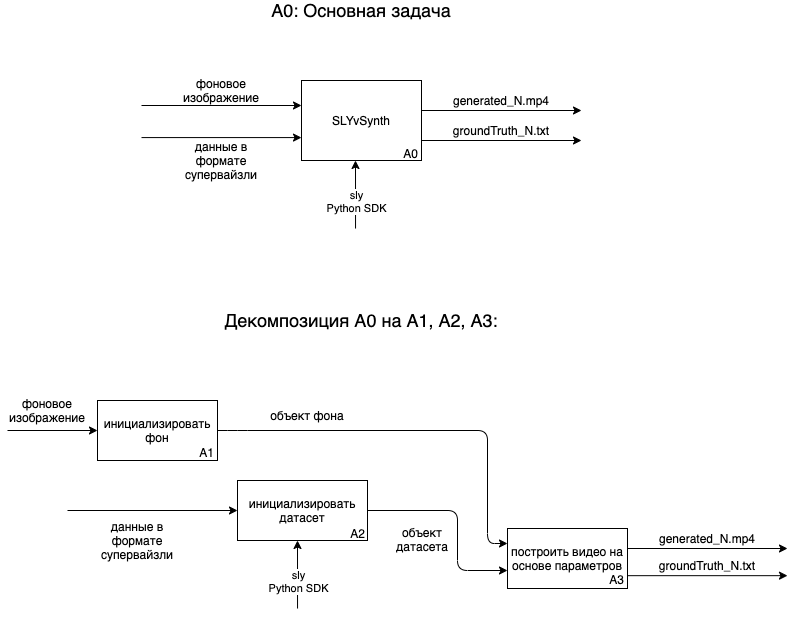

The diagram above was exported from draw.io. Its source (the exported page's mxGraphModel, read from the mxfile embedded in the PNG):
<mxGraphModel dx="1186" dy="614" grid="1" gridSize="10" guides="1" tooltips="1" connect="1" arrows="1" fold="1" page="1" pageScale="1" pageWidth="827" pageHeight="1169" math="0" shadow="0">
  <root>
    <mxCell id="0" />
    <mxCell id="1" parent="0" />
    <mxCell id="7Nx4GReJpXMv97oPHzt3-1" value="SLYvSynth" style="rounded=0;whiteSpace=wrap;html=1;" parent="1" vertex="1">
      <mxGeometry x="324" y="430" width="120" height="80" as="geometry" />
    </mxCell>
    <mxCell id="7Nx4GReJpXMv97oPHzt3-2" value="" style="endArrow=classic;html=1;entryX=0;entryY=0.5;entryDx=0;entryDy=0;" parent="1" edge="1">
      <mxGeometry width="50" height="50" relative="1" as="geometry">
        <mxPoint x="164" y="455" as="sourcePoint" />
        <mxPoint x="324" y="455" as="targetPoint" />
      </mxGeometry>
    </mxCell>
    <mxCell id="7Nx4GReJpXMv97oPHzt3-4" value="A0" style="text;html=1;strokeColor=none;fillColor=none;align=center;verticalAlign=middle;whiteSpace=wrap;rounded=0;" parent="1" vertex="1">
      <mxGeometry x="423" y="498" width="21" height="10" as="geometry" />
    </mxCell>
    <mxCell id="7Nx4GReJpXMv97oPHzt3-5" value="фоновое изображение" style="text;html=1;strokeColor=none;fillColor=none;align=center;verticalAlign=middle;whiteSpace=wrap;rounded=0;" parent="1" vertex="1">
      <mxGeometry x="204" y="430" width="80" height="20" as="geometry" />
    </mxCell>
    <mxCell id="7Nx4GReJpXMv97oPHzt3-10" value="&lt;font style=&quot;font-size: 18px&quot;&gt;A0: Основная задача&lt;/font&gt;" style="text;html=1;strokeColor=none;fillColor=none;align=center;verticalAlign=middle;whiteSpace=wrap;rounded=0;" parent="1" vertex="1">
      <mxGeometry x="224" y="350" width="320" height="20" as="geometry" />
    </mxCell>
    <mxCell id="7Nx4GReJpXMv97oPHzt3-11" value="инициализировать фон" style="rounded=0;whiteSpace=wrap;html=1;" parent="1" vertex="1">
      <mxGeometry x="120" y="750" width="120" height="60" as="geometry" />
    </mxCell>
    <mxCell id="7Nx4GReJpXMv97oPHzt3-12" value="" style="endArrow=classic;html=1;entryX=0;entryY=0.5;entryDx=0;entryDy=0;" parent="1" target="7Nx4GReJpXMv97oPHzt3-11" edge="1">
      <mxGeometry width="50" height="50" relative="1" as="geometry">
        <mxPoint x="30" y="780" as="sourcePoint" />
        <mxPoint x="230" y="760" as="targetPoint" />
      </mxGeometry>
    </mxCell>
    <mxCell id="7Nx4GReJpXMv97oPHzt3-14" value="A1" style="text;html=1;strokeColor=none;fillColor=none;align=center;verticalAlign=middle;whiteSpace=wrap;rounded=0;" parent="1" vertex="1">
      <mxGeometry x="219" y="797" width="21" height="10" as="geometry" />
    </mxCell>
    <mxCell id="7Nx4GReJpXMv97oPHzt3-15" value="&lt;span style=&quot;color: rgba(0 , 0 , 0 , 0) ; font-family: monospace ; font-size: 0px&quot;&gt;%3CmxGraphModel%3E%3Croot%3E%3CmxCell%20id%3D%220%22%2F%3E%3CmxCell%20id%3D%221%22%20parent%3D%220%22%2F%3E%3CmxCell%20id%3D%222%22%20value%3D%22%D1%81%D0%BF%D1%83%D1%82%D0%BD%D0%B8%D0%BA%D0%BE%D0%B2%D1%8B%D0%B9%20%D1%81%D0%BD%D0%B8%D0%BC%D0%BE%D0%BA%22%20style%3D%22text%3Bhtml%3D1%3BstrokeColor%3Dnone%3BfillColor%3Dnone%3Balign%3Dcenter%3BverticalAlign%3Dmiddle%3BwhiteSpace%3Dwrap%3Brounded%3D0%3B%22%20vertex%3D%221%22%20parent%3D%221%22%3E%3CmxGeometry%20x%3D%22240%22%20y%3D%22230%22%20width%3D%2280%22%20height%3D%2220%22%20as%3D%22geometry%22%2F%3E%3C%2FmxCell%3E%3C%2Froot%3E%3C%2FmxGraphModel%3E&lt;/span&gt;" style="text;html=1;strokeColor=none;fillColor=none;align=center;verticalAlign=middle;whiteSpace=wrap;rounded=0;" parent="1" vertex="1">
      <mxGeometry x="30" y="755" width="80" height="20" as="geometry" />
    </mxCell>
    <mxCell id="7Nx4GReJpXMv97oPHzt3-19" value="&lt;font style=&quot;font-size: 18px&quot;&gt;Декомпозиция A0 на A1, A2, A3:&lt;/font&gt;" style="text;html=1;strokeColor=none;fillColor=none;align=center;verticalAlign=middle;whiteSpace=wrap;rounded=0;" parent="1" vertex="1">
      <mxGeometry x="224" y="660" width="320" height="20" as="geometry" />
    </mxCell>
    <mxCell id="7Nx4GReJpXMv97oPHzt3-21" value="инициализировать датасет" style="rounded=0;whiteSpace=wrap;html=1;" parent="1" vertex="1">
      <mxGeometry x="260" y="830" width="130" height="60" as="geometry" />
    </mxCell>
    <mxCell id="7Nx4GReJpXMv97oPHzt3-22" value="A2" style="text;html=1;strokeColor=none;fillColor=none;align=center;verticalAlign=middle;whiteSpace=wrap;rounded=0;" parent="1" vertex="1">
      <mxGeometry x="370" y="878" width="21" height="10" as="geometry" />
    </mxCell>
    <mxCell id="7Nx4GReJpXMv97oPHzt3-23" value="построить видео на основе параметров" style="rounded=0;whiteSpace=wrap;html=1;" parent="1" vertex="1">
      <mxGeometry x="530" y="878" width="120" height="60" as="geometry" />
    </mxCell>
    <mxCell id="7Nx4GReJpXMv97oPHzt3-24" value="A3" style="text;html=1;strokeColor=none;fillColor=none;align=center;verticalAlign=middle;whiteSpace=wrap;rounded=0;" parent="1" vertex="1">
      <mxGeometry x="629" y="924" width="21" height="10" as="geometry" />
    </mxCell>
    <mxCell id="7Nx4GReJpXMv97oPHzt3-25" value="" style="endArrow=classic;html=1;exitX=1;exitY=0.5;exitDx=0;exitDy=0;entryX=0;entryY=0.25;entryDx=0;entryDy=0;" parent="1" source="7Nx4GReJpXMv97oPHzt3-11" target="7Nx4GReJpXMv97oPHzt3-23" edge="1">
      <mxGeometry width="50" height="50" relative="1" as="geometry">
        <mxPoint x="350" y="720" as="sourcePoint" />
        <mxPoint x="400" y="670" as="targetPoint" />
        <Array as="points">
          <mxPoint x="260" y="780" />
          <mxPoint x="510" y="780" />
          <mxPoint x="510" y="893" />
        </Array>
      </mxGeometry>
    </mxCell>
    <mxCell id="7Nx4GReJpXMv97oPHzt3-26" value="" style="endArrow=classic;html=1;exitX=1;exitY=0.5;exitDx=0;exitDy=0;" parent="1" source="7Nx4GReJpXMv97oPHzt3-21" edge="1">
      <mxGeometry width="50" height="50" relative="1" as="geometry">
        <mxPoint x="450" y="860" as="sourcePoint" />
        <mxPoint x="530" y="920" as="targetPoint" />
        <Array as="points">
          <mxPoint x="480" y="860" />
          <mxPoint x="480" y="920" />
        </Array>
      </mxGeometry>
    </mxCell>
    <mxCell id="saDbm7g6Xd6HjE7ljFH--4" value="" style="endArrow=classic;html=1;entryX=0;entryY=0.5;entryDx=0;entryDy=0;" parent="1" edge="1">
      <mxGeometry width="50" height="50" relative="1" as="geometry">
        <mxPoint x="444" y="459.99999999999994" as="sourcePoint" />
        <mxPoint x="604" y="459.99999999999994" as="targetPoint" />
      </mxGeometry>
    </mxCell>
    <mxCell id="saDbm7g6Xd6HjE7ljFH--8" value="generated_N.mp4" style="text;html=1;strokeColor=none;fillColor=none;align=center;verticalAlign=middle;whiteSpace=wrap;rounded=0;" parent="1" vertex="1">
      <mxGeometry x="454" y="440" width="140" height="20" as="geometry" />
    </mxCell>
    <mxCell id="dteccsFK5hEegufLb0nc-2" value="фоновое изображение" style="text;html=1;strokeColor=none;fillColor=none;align=center;verticalAlign=middle;whiteSpace=wrap;rounded=0;" parent="1" vertex="1">
      <mxGeometry x="30" y="750" width="80" height="20" as="geometry" />
    </mxCell>
    <mxCell id="dteccsFK5hEegufLb0nc-15" value="" style="endArrow=classic;html=1;entryX=0.333;entryY=1.033;entryDx=0;entryDy=0;entryPerimeter=0;" parent="1" edge="1">
      <mxGeometry width="50" height="50" relative="1" as="geometry">
        <mxPoint x="378.03999999999996" y="578.02" as="sourcePoint" />
        <mxPoint x="378" y="510" as="targetPoint" />
      </mxGeometry>
    </mxCell>
    <mxCell id="dteccsFK5hEegufLb0nc-16" value="sly&lt;br&gt;Python SDK&lt;br&gt;" style="edgeLabel;html=1;align=center;verticalAlign=middle;resizable=0;points=[];" parent="dteccsFK5hEegufLb0nc-15" vertex="1" connectable="0">
      <mxGeometry x="-0.0885" y="1" relative="1" as="geometry">
        <mxPoint x="1" y="3" as="offset" />
      </mxGeometry>
    </mxCell>
    <mxCell id="yrLzZDxD3Zo509da_N3o-1" value="" style="endArrow=classic;html=1;entryX=0;entryY=0.5;entryDx=0;entryDy=0;" parent="1" edge="1">
      <mxGeometry width="50" height="50" relative="1" as="geometry">
        <mxPoint x="164" y="487.08" as="sourcePoint" />
        <mxPoint x="324" y="487.08" as="targetPoint" />
      </mxGeometry>
    </mxCell>
    <mxCell id="yrLzZDxD3Zo509da_N3o-2" value="данные в формате супервайзли" style="text;html=1;strokeColor=none;fillColor=none;align=center;verticalAlign=middle;whiteSpace=wrap;rounded=0;" parent="1" vertex="1">
      <mxGeometry x="204" y="500" width="80" height="20" as="geometry" />
    </mxCell>
    <mxCell id="yrLzZDxD3Zo509da_N3o-6" value="объект фона" style="text;html=1;strokeColor=none;fillColor=none;align=center;verticalAlign=middle;whiteSpace=wrap;rounded=0;" parent="1" vertex="1">
      <mxGeometry x="290" y="755" width="80" height="20" as="geometry" />
    </mxCell>
    <mxCell id="yrLzZDxD3Zo509da_N3o-8" value="" style="endArrow=classic;html=1;entryX=0;entryY=0.5;entryDx=0;entryDy=0;" parent="1" target="7Nx4GReJpXMv97oPHzt3-21" edge="1">
      <mxGeometry width="50" height="50" relative="1" as="geometry">
        <mxPoint x="90" y="860" as="sourcePoint" />
        <mxPoint x="330" y="863.0799999999999" as="targetPoint" />
      </mxGeometry>
    </mxCell>
    <mxCell id="yrLzZDxD3Zo509da_N3o-9" value="данные в формате супервайзли" style="text;html=1;strokeColor=none;fillColor=none;align=center;verticalAlign=middle;whiteSpace=wrap;rounded=0;" parent="1" vertex="1">
      <mxGeometry x="120" y="869" width="80" height="41" as="geometry" />
    </mxCell>
    <mxCell id="yrLzZDxD3Zo509da_N3o-10" value="объект&lt;br&gt;датасета" style="text;html=1;strokeColor=none;fillColor=none;align=center;verticalAlign=middle;whiteSpace=wrap;rounded=0;" parent="1" vertex="1">
      <mxGeometry x="410" y="868" width="70" height="42" as="geometry" />
    </mxCell>
    <mxCell id="yrLzZDxD3Zo509da_N3o-11" value="" style="endArrow=classic;html=1;entryX=0;entryY=0.5;entryDx=0;entryDy=0;" parent="1" edge="1">
      <mxGeometry width="50" height="50" relative="1" as="geometry">
        <mxPoint x="650" y="897.9999999999999" as="sourcePoint" />
        <mxPoint x="810" y="897.9999999999999" as="targetPoint" />
      </mxGeometry>
    </mxCell>
    <mxCell id="yrLzZDxD3Zo509da_N3o-12" value="generated_N.mp4" style="text;html=1;strokeColor=none;fillColor=none;align=center;verticalAlign=middle;whiteSpace=wrap;rounded=0;" parent="1" vertex="1">
      <mxGeometry x="660" y="877.9999999999999" width="140" height="20" as="geometry" />
    </mxCell>
    <mxCell id="yrLzZDxD3Zo509da_N3o-16" value="" style="endArrow=classic;html=1;entryX=0;entryY=0.5;entryDx=0;entryDy=0;" parent="1" edge="1">
      <mxGeometry width="50" height="50" relative="1" as="geometry">
        <mxPoint x="650" y="925.17" as="sourcePoint" />
        <mxPoint x="810" y="925.17" as="targetPoint" />
      </mxGeometry>
    </mxCell>
    <mxCell id="yrLzZDxD3Zo509da_N3o-17" value="groundTruth_N.txt" style="text;html=1;strokeColor=none;fillColor=none;align=center;verticalAlign=middle;whiteSpace=wrap;rounded=0;" parent="1" vertex="1">
      <mxGeometry x="660" y="905.1699999999998" width="140" height="20" as="geometry" />
    </mxCell>
    <mxCell id="yrLzZDxD3Zo509da_N3o-18" value="" style="endArrow=classic;html=1;entryX=0;entryY=0.5;entryDx=0;entryDy=0;" parent="1" edge="1">
      <mxGeometry width="50" height="50" relative="1" as="geometry">
        <mxPoint x="444" y="490" as="sourcePoint" />
        <mxPoint x="604" y="490" as="targetPoint" />
      </mxGeometry>
    </mxCell>
    <mxCell id="yrLzZDxD3Zo509da_N3o-19" value="groundTruth_N.txt" style="text;html=1;strokeColor=none;fillColor=none;align=center;verticalAlign=middle;whiteSpace=wrap;rounded=0;" parent="1" vertex="1">
      <mxGeometry x="454" y="469.99999999999983" width="140" height="20" as="geometry" />
    </mxCell>
    <mxCell id="yrLzZDxD3Zo509da_N3o-20" value="" style="endArrow=classic;html=1;entryX=0.333;entryY=1.033;entryDx=0;entryDy=0;entryPerimeter=0;" parent="1" edge="1">
      <mxGeometry width="50" height="50" relative="1" as="geometry">
        <mxPoint x="320.03999999999996" y="958.02" as="sourcePoint" />
        <mxPoint x="320" y="890" as="targetPoint" />
      </mxGeometry>
    </mxCell>
    <mxCell id="yrLzZDxD3Zo509da_N3o-21" value="sly&lt;br&gt;Python SDK&lt;br&gt;" style="edgeLabel;html=1;align=center;verticalAlign=middle;resizable=0;points=[];" parent="yrLzZDxD3Zo509da_N3o-20" vertex="1" connectable="0">
      <mxGeometry x="-0.0885" y="1" relative="1" as="geometry">
        <mxPoint x="1" y="3" as="offset" />
      </mxGeometry>
    </mxCell>
  </root>
</mxGraphModel>